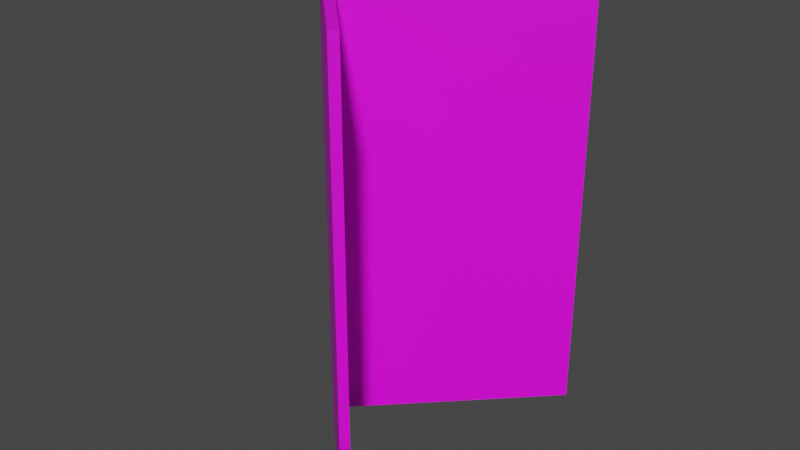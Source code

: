 # Source: periodico.blend  (saved by Blender 3.4.6; exported with 4.5.12 LTS)
import bpy
from mathutils import Matrix  # noqa: F401  (used for matrix-valued properties, if any)

bpy.ops.wm.read_factory_settings(use_empty=True)
scene = bpy.context.scene
scene.name = 'Scene'

# ---- collections
col_collection = bpy.data.collections.new('Collection'); scene.collection.children.link(col_collection)

# ---- images (referenced by path relative to the original .blend; pixels are not part of the script)
import os
ASSET_DIR = os.environ.get("B2B_ASSET_DIR", "")  # directory of the original .blend (textures are referenced by path, not embedded)
HERE = os.path.dirname(os.path.abspath(__file__))  # packed textures are extracted next to this script under _unpacked/

def load_image(name, relpath, width, height, colorspace="sRGB"):
    """Load a texture the original file referenced (path relative to the .blend, or extracted next to this script)."""
    p = next((c for c in (os.path.join(HERE, relpath), os.path.join(ASSET_DIR, relpath)) if relpath and os.path.exists(c)), "")
    if p:
        img = bpy.data.images.load(p, check_existing=True)
        img.name = name
    else:  # same state as the original file: an image datablock whose file is absent (Cycles renders it pink)
        img = bpy.data.images.new(name, width, height)
        img.source = "FILE"
        img.filepath = "//" + (relpath or name)
    img.colorspace_settings.name = colorspace
    return img
img_p1_jpg_001 = load_image('P1.jpg.001', 'P1.jpg', 1024, 1024, 'sRGB')
img_p3_jpg = load_image('P3.jpg', 'P3.jpg', 1024, 1024, 'sRGB')
img_p1_jpg = load_image('P1.jpg', 'P4.jpg', 1024, 1024, 'sRGB')
img_p2_jpg = load_image('P2.jpg', 'P2.jpg', 1024, 1024, 'sRGB')

# ---- materials (node trees are filled in below, after node groups)
mat_p1 = bpy.data.materials.new('P1')
mat_p1.alpha_threshold = 0.0
mat_p1.use_transparent_shadow = False
mat_p1.roughness = 0.5
mat_p1.line_color = (0.0, 0.0, 0.0, 1.0)
mat_p3 = bpy.data.materials.new('P3')
mat_p3.use_transparent_shadow = False
mat_p4 = bpy.data.materials.new('P4')
mat_p4.use_transparent_shadow = False
mat_p2 = bpy.data.materials.new('P2')
mat_p2.use_transparent_shadow = False

# ---- material node trees
mat_p1.use_nodes = True; mat_p1.node_tree.nodes.clear()
_N = mat_p1.node_tree.nodes; _L = mat_p1.node_tree.links
n0 = _N.new('ShaderNodeOutputMaterial'); n0.name = 'Material Output'; n0.location = (300, 300)
n1 = _N.new('ShaderNodeBsdfPrincipled'); n1.name = 'Principled BSDF'; n1.location = (10, 300)
n1.distribution = 'GGX'
n1.subsurface_method = 'RANDOM_WALK_SKIN'
n1.inputs[3].default_value = 1.45
n1.inputs[27].default_value = (0.0, 0.0, 0.0, 1.0)
n1.inputs[28].default_value = 1.0
n2 = _N.new('ShaderNodeTexImage'); n2.name = 'Imagen'; n2.location = (-280, 275)
n2.image = img_p1_jpg_001
_L.new(n1.outputs[0], n0.inputs[0])
_L.new(n2.outputs[0], n1.inputs[0])
n0.is_active_output = True
mat_p3.use_nodes = True; mat_p3.node_tree.nodes.clear()
_N = mat_p3.node_tree.nodes; _L = mat_p3.node_tree.links
n0 = _N.new('ShaderNodeBsdfPrincipled'); n0.name = 'BSDF Principista'; n0.location = (10, 300)
n0.distribution = 'GGX'
n0.subsurface_method = 'RANDOM_WALK_SKIN'
n0.inputs[3].default_value = 1.45
n0.inputs[27].default_value = (0.0, 0.0, 0.0, 1.0)
n0.inputs[28].default_value = 1.0
n1 = _N.new('ShaderNodeOutputMaterial'); n1.name = 'Material'; n1.location = (300, 300)
n2 = _N.new('ShaderNodeTexImage'); n2.name = 'Imagen'; n2.location = (-280, 275)
n2.image = img_p3_jpg
_L.new(n0.outputs[0], n1.inputs[0])
_L.new(n2.outputs[0], n0.inputs[0])
n1.is_active_output = True
mat_p4.use_nodes = True; mat_p4.node_tree.nodes.clear()
_N = mat_p4.node_tree.nodes; _L = mat_p4.node_tree.links
n0 = _N.new('ShaderNodeBsdfPrincipled'); n0.name = 'BSDF Principista'; n0.location = (10, 300)
n0.distribution = 'GGX'
n0.subsurface_method = 'RANDOM_WALK_SKIN'
n0.inputs[3].default_value = 1.45
n0.inputs[27].default_value = (0.0, 0.0, 0.0, 1.0)
n0.inputs[28].default_value = 1.0
n1 = _N.new('ShaderNodeOutputMaterial'); n1.name = 'Material'; n1.location = (300, 300)
n2 = _N.new('ShaderNodeTexImage'); n2.name = 'Imagen'; n2.location = (-280, 275)
n2.image = img_p1_jpg
_L.new(n0.outputs[0], n1.inputs[0])
_L.new(n2.outputs[0], n0.inputs[0])
n1.is_active_output = True
mat_p2.use_nodes = True; mat_p2.node_tree.nodes.clear()
_N = mat_p2.node_tree.nodes; _L = mat_p2.node_tree.links
n0 = _N.new('ShaderNodeBsdfPrincipled'); n0.name = 'BSDF Principista'; n0.location = (10, 300)
n0.distribution = 'GGX'
n0.subsurface_method = 'RANDOM_WALK_SKIN'
n0.inputs[3].default_value = 1.45
n0.inputs[27].default_value = (0.0, 0.0, 0.0, 1.0)
n0.inputs[28].default_value = 1.0
n1 = _N.new('ShaderNodeOutputMaterial'); n1.name = 'Material'; n1.location = (300, 300)
n2 = _N.new('ShaderNodeTexImage'); n2.name = 'Imagen'; n2.location = (-280, 275)
n2.image = img_p2_jpg
_L.new(n0.outputs[0], n1.inputs[0])
_L.new(n2.outputs[0], n0.inputs[0])
n1.is_active_output = True

# ---- world
world_world = bpy.data.worlds.new('World'); scene.world = world_world
world_world.use_nodes = True; world_world.node_tree.nodes.clear()
_N = world_world.node_tree.nodes; _L = world_world.node_tree.links
n0 = _N.new('ShaderNodeOutputWorld'); n0.name = 'World Output'; n0.location = (300, 300)
n1 = _N.new('ShaderNodeBackground'); n1.name = 'Background'; n1.location = (10, 300)
n1.inputs[0].default_value = (0.05088, 0.05088, 0.05088, 1.0)
_L.new(n1.outputs[0], n0.inputs[0])
n0.is_active_output = True
world_world.color = (0.05088, 0.05088, 0.05088)
world_world.use_sun_shadow = False
world_world.sun_shadow_jitter_overblur = 0.0

# ---- meshes
me_cube = bpy.data.meshes.new('Cube')
me_cube.from_pydata([(1.0, 1.0, 1.0), (1.0, 1.0, -1.0), (1.0, -1.0, 1.0), (1.0, -1.0, -1.0), (-1.0, 1.0, 1.0), (-1.0, 1.0, -1.0), (-1.0, -1.0, 1.0), (-1.0, -1.0, -1.0)], [], [(0, 4, 6, 2), (3, 2, 6, 7), (7, 6, 4, 5), (5, 1, 3, 7), (1, 0, 2, 3), (5, 4, 0, 1)])
_uv = me_cube.uv_layers.new(name='UVMap')
_uv.uv.foreach_set('vector', [0.625, 0.5, 0.875, 0.5, 0.875, 0.75, 0.625, 0.75, 0.375, 0.75, 0.625, 0.75, 0.625, 1.0, 0.375, 1.0, 0.9993, 7.495e-06, 0.9935, 1.003, 0.003059, 0.995, 0.008854, -0.008142, 0.125, 0.5, 0.375, 0.5, 0.375, 0.75, 0.125, 0.75, 0.9999, 0.0003671, 1.001, 1.002, 0.001985, 1.001, 0.001287, -0.0008076, 0.375, 0.25, 0.625, 0.25, 0.625, 0.5, 0.375, 0.5])
me_cube.materials.append(mat_p1)
me_cube.materials.append(mat_p3)
me_cube.use_mirror_vertex_groups = False
me_cube.update()
me_cube_001 = bpy.data.meshes.new('Cube.001')
me_cube_001.from_pydata([(1.0, 1.0, 1.0), (1.0, 1.0, -1.0), (1.0, -1.0, 1.0), (1.0, -1.0, -1.0), (-1.0, 1.0, 1.0), (-1.0, 1.0, -1.0), (-1.0, -1.0, 1.0), (-1.0, -1.0, -1.0)], [], [(0, 4, 6, 2), (3, 2, 6, 7), (7, 6, 4, 5), (5, 1, 3, 7), (1, 0, 2, 3), (5, 4, 0, 1)])
me_cube_001.polygons.foreach_set('material_index', [0, 0, 1, 0, 2, 0])
_uv = me_cube_001.uv_layers.new(name='UVMap')
_uv.uv.foreach_set('vector', [0.625, 0.5, 0.875, 0.5, 0.875, 0.75, 0.625, 0.75, 0.375, 0.75, 0.625, 0.75, 0.625, 1.0, 0.375, 1.0, 1.003, 0.002788, 0.9999, 1.002, -0.001519, 1.0, -0.000913, -0.002739, 0.125, 0.5, 0.375, 0.5, 0.375, 0.75, 0.125, 0.75, 1.001, -0.002411, 0.9995, 0.9994, -0.00262, 1.001, 0.00426, 0.0007509, 0.375, 0.25, 0.625, 0.25, 0.625, 0.5, 0.375, 0.5])
me_cube_001.materials.append(mat_p1)
me_cube_001.materials.append(mat_p4)
me_cube_001.materials.append(mat_p2)
me_cube_001.use_mirror_vertex_groups = False
me_cube_001.update()

# ---- objects
ob_cube = bpy.data.objects.new('Cube', me_cube)
ob_cube_001 = bpy.data.objects.new('Cube.001', me_cube_001)

# ---- transforms, parenting, visibility, modifiers, constraints
ob_cube.location = (0.0, 2.15, 0.0)
ob_cube.rotation_euler = (0.0, -0.0, -0.7854)
ob_cube.scale = (0.0688, 2.006, 3.96)
ob_cube.lock_rotations_4d = False
ob_cube.empty_display_type = 'ARROWS'
ob_cube.lineart.crease_threshold = 0.0
ob_cube_001.location = (0.0, -0.6832, 0.0)
ob_cube_001.rotation_euler = (0.0, -0.0, 0.7854)
ob_cube_001.scale = (0.0688, 2.006, 3.96)
ob_cube_001.lock_rotations_4d = False
ob_cube_001.empty_display_type = 'ARROWS'
ob_cube_001.lineart.crease_threshold = 0.0

# ---- collection membership
col_collection.objects.link(ob_cube)
col_collection.objects.link(ob_cube_001)

# ---- scene / render settings (as saved in the file)
scene.frame_start = 1; scene.frame_end = 250; scene.frame_set(1)
scene.render.engine = 'BLENDER_EEVEE_NEXT'
scene.cycles.sampling_pattern = 'TABULATED_SOBOL'
scene.cycles.use_light_tree = False
scene.view_settings.view_transform = 'Filmic'
bpy.context.view_layer.update()

# ---- added for rendering (the .blend has no active camera and no usable light): camera, sun
cam_auto = bpy.data.cameras.new('AutoCamera')
cam_auto.lens = 50.0
cam_auto.sensor_width = 36.0
cam_auto.clip_end = 1000.0
ob_auto_camera = bpy.data.objects.new('AutoCamera', cam_auto)
scene.collection.objects.link(ob_auto_camera)
ob_auto_camera.location = (9.4628, -10.6219, 7.57024)
ob_auto_camera.rotation_euler = (1.09748, -7.21219e-08, 0.694738)
scene.camera = ob_auto_camera
light_auto_sun = bpy.data.lights.new('AutoSun', 'SUN')
light_auto_sun.energy = 3.0
light_auto_sun.angle = 0.0523599
ob_auto_sun = bpy.data.objects.new('AutoSun', light_auto_sun)
scene.collection.objects.link(ob_auto_sun)
ob_auto_sun.rotation_euler = (0.872665, 0.174533, 0.523599)
bpy.context.view_layer.update()
